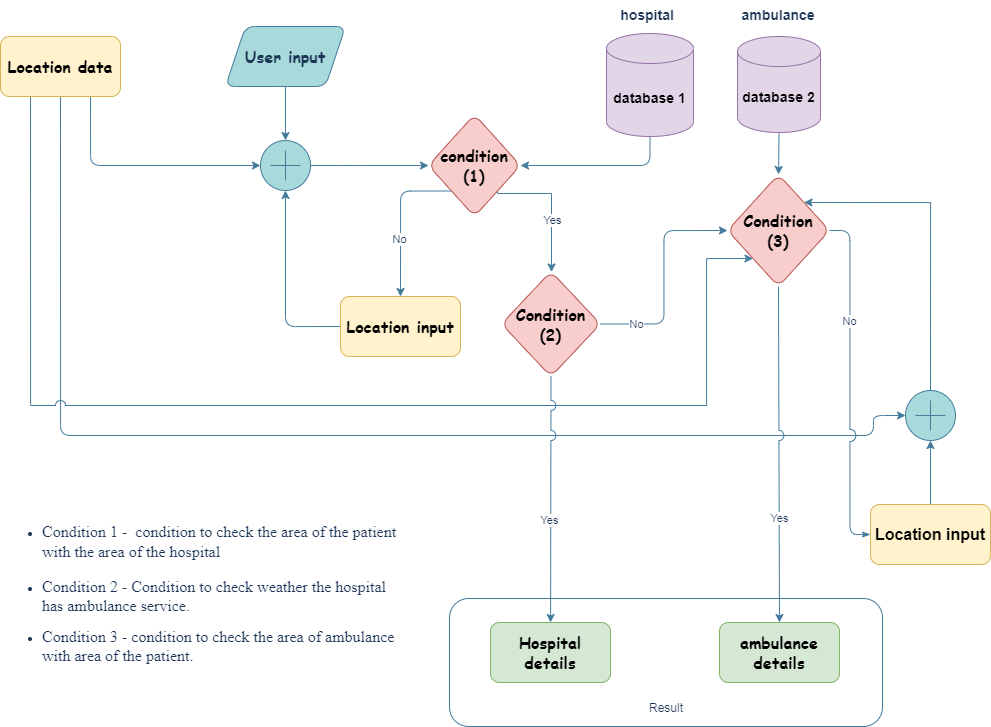

The diagram above was exported from draw.io. Its source (the exported page's mxGraphModel, read from the mxfile embedded in the PNG):
<mxGraphModel dx="1837" dy="1129" grid="0" gridSize="10" guides="1" tooltips="1" connect="1" arrows="1" fold="1" page="1" pageScale="1" pageWidth="1169" pageHeight="827" background="none" math="0" shadow="0">
  <root>
    <mxCell id="0" />
    <mxCell id="1" parent="0" />
    <mxCell id="7O_a3ekZtoDc2EJEtHOm-25" style="edgeStyle=orthogonalEdgeStyle;rounded=1;orthogonalLoop=1;jettySize=auto;html=1;exitX=0.5;exitY=1;exitDx=0;exitDy=0;entryX=0.5;entryY=0;entryDx=0;entryDy=0;entryPerimeter=0;labelBackgroundColor=none;strokeColor=#457B9D;fontColor=default;" parent="1" source="7O_a3ekZtoDc2EJEtHOm-6" target="7O_a3ekZtoDc2EJEtHOm-13" edge="1">
      <mxGeometry relative="1" as="geometry" />
    </mxCell>
    <mxCell id="7O_a3ekZtoDc2EJEtHOm-6" value="&lt;font face=&quot;Comic Sans MS&quot; style=&quot;font-size: 16px;&quot;&gt;&lt;b&gt;User input&lt;/b&gt;&lt;/font&gt;" style="shape=parallelogram;perimeter=parallelogramPerimeter;whiteSpace=wrap;html=1;fixedSize=1;rounded=1;labelBackgroundColor=none;fillColor=#A8DADC;strokeColor=#457B9D;fontColor=#1D3557;" parent="1" vertex="1">
      <mxGeometry x="305" y="50" width="120" height="60" as="geometry" />
    </mxCell>
    <mxCell id="7O_a3ekZtoDc2EJEtHOm-14" style="edgeStyle=orthogonalEdgeStyle;rounded=1;orthogonalLoop=1;jettySize=auto;html=1;exitX=0.75;exitY=1;exitDx=0;exitDy=0;entryX=0;entryY=0.5;entryDx=0;entryDy=0;entryPerimeter=0;labelBackgroundColor=none;strokeColor=#457B9D;fontColor=default;" parent="1" source="7O_a3ekZtoDc2EJEtHOm-9" target="7O_a3ekZtoDc2EJEtHOm-13" edge="1">
      <mxGeometry relative="1" as="geometry" />
    </mxCell>
    <mxCell id="7O_a3ekZtoDc2EJEtHOm-74" style="edgeStyle=orthogonalEdgeStyle;rounded=1;jumpStyle=arc;orthogonalLoop=1;jettySize=auto;html=1;exitX=0.5;exitY=1;exitDx=0;exitDy=0;strokeWidth=1;fontSize=12;startArrow=none;startFill=0;endArrow=classic;endFill=1;entryX=0;entryY=0.5;entryDx=0;entryDy=0;entryPerimeter=0;jumpSize=12;labelBackgroundColor=none;strokeColor=#457B9D;fontColor=default;" parent="1" source="7O_a3ekZtoDc2EJEtHOm-9" target="7O_a3ekZtoDc2EJEtHOm-75" edge="1">
      <mxGeometry relative="1" as="geometry">
        <mxPoint x="964" y="431" as="targetPoint" />
        <Array as="points">
          <mxPoint x="140" y="459" />
          <mxPoint x="953" y="459" />
          <mxPoint x="953" y="439" />
        </Array>
      </mxGeometry>
    </mxCell>
    <mxCell id="ikNdUiMXreFjcSeE1uI0-37" style="edgeStyle=orthogonalEdgeStyle;shape=connector;rounded=0;jumpStyle=arc;jumpSize=10;orthogonalLoop=1;jettySize=auto;html=1;exitX=0.25;exitY=1;exitDx=0;exitDy=0;entryX=0;entryY=1;entryDx=0;entryDy=0;labelBackgroundColor=default;strokeColor=#457B9D;fontFamily=Helvetica;fontSize=11;fontColor=#1D3557;endArrow=classic;fillColor=#A8DADC;" edge="1" parent="1" source="7O_a3ekZtoDc2EJEtHOm-9" target="7O_a3ekZtoDc2EJEtHOm-65">
      <mxGeometry relative="1" as="geometry">
        <Array as="points">
          <mxPoint x="110" y="429" />
          <mxPoint x="786" y="429" />
          <mxPoint x="786" y="282" />
        </Array>
      </mxGeometry>
    </mxCell>
    <mxCell id="7O_a3ekZtoDc2EJEtHOm-9" value="&lt;font face=&quot;Comic Sans MS&quot; style=&quot;font-size: 16px;&quot;&gt;&lt;b&gt;Location data&lt;/b&gt;&lt;/font&gt;" style="rounded=1;whiteSpace=wrap;html=1;labelBackgroundColor=none;fillColor=#fff2cc;strokeColor=#d6b656;" parent="1" vertex="1">
      <mxGeometry x="80" y="60" width="120" height="60" as="geometry" />
    </mxCell>
    <mxCell id="7O_a3ekZtoDc2EJEtHOm-29" style="edgeStyle=orthogonalEdgeStyle;rounded=1;orthogonalLoop=1;jettySize=auto;html=1;exitX=0.5;exitY=1;exitDx=0;exitDy=0;exitPerimeter=0;entryX=1;entryY=0.5;entryDx=0;entryDy=0;labelBackgroundColor=none;strokeColor=#457B9D;fontColor=default;" parent="1" source="7O_a3ekZtoDc2EJEtHOm-11" target="7O_a3ekZtoDc2EJEtHOm-15" edge="1">
      <mxGeometry relative="1" as="geometry">
        <mxPoint x="730.1428571428573" y="280" as="targetPoint" />
      </mxGeometry>
    </mxCell>
    <mxCell id="7O_a3ekZtoDc2EJEtHOm-11" value="&lt;font style=&quot;font-size: 14px;&quot;&gt;&lt;b&gt;database 1&lt;/b&gt;&lt;/font&gt;" style="shape=cylinder3;whiteSpace=wrap;html=1;boundedLbl=1;backgroundOutline=1;size=15;rounded=1;labelBackgroundColor=none;fillColor=#e1d5e7;strokeColor=#9673a6;" parent="1" vertex="1">
      <mxGeometry x="686" y="57" width="87" height="103" as="geometry" />
    </mxCell>
    <mxCell id="7O_a3ekZtoDc2EJEtHOm-24" style="edgeStyle=orthogonalEdgeStyle;rounded=1;orthogonalLoop=1;jettySize=auto;html=1;exitX=1;exitY=0.5;exitDx=0;exitDy=0;exitPerimeter=0;entryX=0;entryY=0.5;entryDx=0;entryDy=0;labelBackgroundColor=none;strokeColor=#457B9D;fontColor=default;" parent="1" source="7O_a3ekZtoDc2EJEtHOm-13" target="7O_a3ekZtoDc2EJEtHOm-15" edge="1">
      <mxGeometry relative="1" as="geometry">
        <Array as="points">
          <mxPoint x="433" y="189" />
          <mxPoint x="433" y="189" />
        </Array>
      </mxGeometry>
    </mxCell>
    <mxCell id="7O_a3ekZtoDc2EJEtHOm-13" value="" style="verticalLabelPosition=bottom;shadow=0;dashed=0;align=center;html=1;verticalAlign=top;shape=mxgraph.electrical.abstract.summation_point;rounded=1;labelBackgroundColor=none;fillColor=#A8DADC;strokeColor=#457B9D;fontColor=#1D3557;" parent="1" vertex="1">
      <mxGeometry x="340" y="164" width="50" height="50" as="geometry" />
    </mxCell>
    <mxCell id="7O_a3ekZtoDc2EJEtHOm-32" style="edgeStyle=orthogonalEdgeStyle;rounded=1;orthogonalLoop=1;jettySize=auto;html=1;exitX=0;exitY=1;exitDx=0;exitDy=0;labelBackgroundColor=none;strokeColor=#457B9D;fontColor=default;" parent="1" source="7O_a3ekZtoDc2EJEtHOm-15" edge="1">
      <mxGeometry relative="1" as="geometry">
        <mxPoint x="480" y="320" as="targetPoint" />
      </mxGeometry>
    </mxCell>
    <mxCell id="ikNdUiMXreFjcSeE1uI0-13" value="No" style="edgeLabel;html=1;align=center;verticalAlign=middle;resizable=0;points=[];fontColor=#1D3557;" vertex="1" connectable="0" parent="7O_a3ekZtoDc2EJEtHOm-32">
      <mxGeometry x="0.2667" y="-2" relative="1" as="geometry">
        <mxPoint as="offset" />
      </mxGeometry>
    </mxCell>
    <mxCell id="ikNdUiMXreFjcSeE1uI0-31" style="edgeStyle=orthogonalEdgeStyle;rounded=0;orthogonalLoop=1;jettySize=auto;html=1;exitX=1;exitY=1;exitDx=0;exitDy=0;strokeColor=#457B9D;fontColor=#1D3557;fillColor=#A8DADC;" edge="1" parent="1" source="7O_a3ekZtoDc2EJEtHOm-15" target="7O_a3ekZtoDc2EJEtHOm-37">
      <mxGeometry relative="1" as="geometry">
        <Array as="points">
          <mxPoint x="577" y="217" />
          <mxPoint x="631" y="217" />
        </Array>
      </mxGeometry>
    </mxCell>
    <mxCell id="ikNdUiMXreFjcSeE1uI0-32" value="Yes" style="edgeLabel;html=1;align=center;verticalAlign=middle;resizable=0;points=[];fontColor=#1D3557;" vertex="1" connectable="0" parent="ikNdUiMXreFjcSeE1uI0-31">
      <mxGeometry x="0.2402" relative="1" as="geometry">
        <mxPoint as="offset" />
      </mxGeometry>
    </mxCell>
    <mxCell id="7O_a3ekZtoDc2EJEtHOm-15" value="&lt;font face=&quot;Comic Sans MS&quot; style=&quot;font-size: 16px;&quot;&gt;&lt;b&gt;condition&lt;br&gt;(1)&lt;/b&gt;&lt;/font&gt;" style="rhombus;whiteSpace=wrap;html=1;rounded=1;labelBackgroundColor=none;fillColor=#f8cecc;strokeColor=#b85450;" parent="1" vertex="1">
      <mxGeometry x="508" y="138" width="92" height="102" as="geometry" />
    </mxCell>
    <mxCell id="ikNdUiMXreFjcSeE1uI0-35" style="edgeStyle=orthogonalEdgeStyle;shape=connector;rounded=0;jumpStyle=arc;jumpSize=10;orthogonalLoop=1;jettySize=auto;html=1;exitX=0.5;exitY=1;exitDx=0;exitDy=0;exitPerimeter=0;entryX=0.5;entryY=0;entryDx=0;entryDy=0;labelBackgroundColor=default;strokeColor=#457B9D;fontFamily=Helvetica;fontSize=11;fontColor=#1D3557;endArrow=classic;fillColor=#A8DADC;" edge="1" parent="1" source="7O_a3ekZtoDc2EJEtHOm-26" target="7O_a3ekZtoDc2EJEtHOm-65">
      <mxGeometry relative="1" as="geometry" />
    </mxCell>
    <mxCell id="7O_a3ekZtoDc2EJEtHOm-26" value="&lt;font style=&quot;font-size: 14px;&quot;&gt;&lt;b&gt;database 2&lt;/b&gt;&lt;/font&gt;" style="shape=cylinder3;whiteSpace=wrap;html=1;boundedLbl=1;backgroundOutline=1;size=15;rounded=1;labelBackgroundColor=none;fillColor=#e1d5e7;strokeColor=#9673a6;" parent="1" vertex="1">
      <mxGeometry x="817" y="60" width="83" height="96" as="geometry" />
    </mxCell>
    <mxCell id="7O_a3ekZtoDc2EJEtHOm-27" value="&lt;font style=&quot;font-size: 14px;&quot;&gt;&lt;b&gt;hospital&lt;/b&gt;&lt;/font&gt;" style="text;html=1;strokeColor=none;fillColor=none;align=center;verticalAlign=middle;whiteSpace=wrap;rounded=1;labelBackgroundColor=none;fontColor=#1D3557;" parent="1" vertex="1">
      <mxGeometry x="697" y="24" width="60" height="30" as="geometry" />
    </mxCell>
    <mxCell id="7O_a3ekZtoDc2EJEtHOm-28" value="&lt;font style=&quot;font-size: 14px;&quot;&gt;&lt;b&gt;ambulance&lt;/b&gt;&lt;/font&gt;" style="text;html=1;strokeColor=none;fillColor=none;align=center;verticalAlign=middle;whiteSpace=wrap;rounded=1;labelBackgroundColor=none;fontColor=#1D3557;" parent="1" vertex="1">
      <mxGeometry x="828" y="24" width="60" height="30" as="geometry" />
    </mxCell>
    <mxCell id="ikNdUiMXreFjcSeE1uI0-1" style="edgeStyle=orthogonalEdgeStyle;rounded=1;orthogonalLoop=1;jettySize=auto;html=1;entryX=0;entryY=0.5;entryDx=0;entryDy=0;labelBackgroundColor=none;strokeColor=#457B9D;fontColor=default;" edge="1" parent="1" source="7O_a3ekZtoDc2EJEtHOm-37" target="7O_a3ekZtoDc2EJEtHOm-65">
      <mxGeometry relative="1" as="geometry" />
    </mxCell>
    <mxCell id="ikNdUiMXreFjcSeE1uI0-11" value="No" style="edgeLabel;html=1;align=center;verticalAlign=middle;resizable=0;points=[];fontColor=#1D3557;" vertex="1" connectable="0" parent="ikNdUiMXreFjcSeE1uI0-1">
      <mxGeometry x="-0.6268" y="-4" relative="1" as="geometry">
        <mxPoint x="-6" y="-4" as="offset" />
      </mxGeometry>
    </mxCell>
    <mxCell id="ikNdUiMXreFjcSeE1uI0-5" style="edgeStyle=orthogonalEdgeStyle;rounded=0;orthogonalLoop=1;jettySize=auto;html=1;exitX=0.5;exitY=1;exitDx=0;exitDy=0;strokeColor=#457B9D;fontColor=#1D3557;fillColor=#A8DADC;jumpStyle=arc;jumpSize=10;" edge="1" parent="1" source="7O_a3ekZtoDc2EJEtHOm-37" target="7O_a3ekZtoDc2EJEtHOm-45">
      <mxGeometry relative="1" as="geometry" />
    </mxCell>
    <mxCell id="ikNdUiMXreFjcSeE1uI0-6" value="Yes" style="edgeLabel;html=1;align=center;verticalAlign=middle;resizable=0;points=[];fontColor=#1D3557;" vertex="1" connectable="0" parent="ikNdUiMXreFjcSeE1uI0-5">
      <mxGeometry x="0.168" y="2" relative="1" as="geometry">
        <mxPoint x="-4" y="-1" as="offset" />
      </mxGeometry>
    </mxCell>
    <mxCell id="7O_a3ekZtoDc2EJEtHOm-37" value="&lt;font face=&quot;Comic Sans MS&quot; style=&quot;font-size: 16px;&quot;&gt;&lt;b&gt;Condition&lt;br&gt;(2)&lt;/b&gt;&lt;/font&gt;" style="rhombus;whiteSpace=wrap;html=1;rounded=1;labelBackgroundColor=none;fillColor=#f8cecc;strokeColor=#b85450;" parent="1" vertex="1">
      <mxGeometry x="581" y="295" width="99" height="105" as="geometry" />
    </mxCell>
    <mxCell id="7O_a3ekZtoDc2EJEtHOm-42" style="edgeStyle=orthogonalEdgeStyle;rounded=1;orthogonalLoop=1;jettySize=auto;html=1;exitX=0;exitY=0.5;exitDx=0;exitDy=0;entryX=0.5;entryY=1;entryDx=0;entryDy=0;entryPerimeter=0;labelBackgroundColor=none;strokeColor=#457B9D;fontColor=default;" parent="1" source="7O_a3ekZtoDc2EJEtHOm-39" target="7O_a3ekZtoDc2EJEtHOm-13" edge="1">
      <mxGeometry relative="1" as="geometry" />
    </mxCell>
    <mxCell id="7O_a3ekZtoDc2EJEtHOm-39" value="&lt;font face=&quot;Comic Sans MS&quot; style=&quot;font-size: 16px;&quot;&gt;&lt;b&gt;Location input&lt;/b&gt;&lt;/font&gt;" style="rounded=1;whiteSpace=wrap;html=1;labelBackgroundColor=none;fillColor=#fff2cc;strokeColor=#d6b656;" parent="1" vertex="1">
      <mxGeometry x="420" y="320" width="120" height="60" as="geometry" />
    </mxCell>
    <mxCell id="7O_a3ekZtoDc2EJEtHOm-73" style="edgeStyle=orthogonalEdgeStyle;rounded=1;jumpStyle=arc;orthogonalLoop=1;jettySize=auto;html=1;entryX=0;entryY=0.5;entryDx=0;entryDy=0;strokeWidth=1;fontSize=12;startArrow=none;startFill=0;endArrow=classicThin;endFill=1;jumpSize=12;labelBackgroundColor=none;strokeColor=#457B9D;fontColor=default;exitX=1;exitY=0.5;exitDx=0;exitDy=0;" parent="1" source="7O_a3ekZtoDc2EJEtHOm-65" target="7O_a3ekZtoDc2EJEtHOm-72" edge="1">
      <mxGeometry relative="1" as="geometry">
        <mxPoint x="950" y="250" as="sourcePoint" />
      </mxGeometry>
    </mxCell>
    <mxCell id="ikNdUiMXreFjcSeE1uI0-10" value="No" style="edgeLabel;html=1;align=center;verticalAlign=middle;resizable=0;points=[];fontColor=#1D3557;" vertex="1" connectable="0" parent="7O_a3ekZtoDc2EJEtHOm-73">
      <mxGeometry x="-0.361" y="-1" relative="1" as="geometry">
        <mxPoint as="offset" />
      </mxGeometry>
    </mxCell>
    <mxCell id="ikNdUiMXreFjcSeE1uI0-38" style="edgeStyle=orthogonalEdgeStyle;shape=connector;rounded=0;jumpStyle=arc;jumpSize=10;orthogonalLoop=1;jettySize=auto;html=1;exitX=0.5;exitY=1;exitDx=0;exitDy=0;labelBackgroundColor=default;strokeColor=#457B9D;fontFamily=Helvetica;fontSize=11;fontColor=#1D3557;endArrow=classic;fillColor=#A8DADC;" edge="1" parent="1" source="7O_a3ekZtoDc2EJEtHOm-65" target="7O_a3ekZtoDc2EJEtHOm-67">
      <mxGeometry relative="1" as="geometry" />
    </mxCell>
    <mxCell id="ikNdUiMXreFjcSeE1uI0-39" value="Yes" style="edgeLabel;html=1;align=center;verticalAlign=middle;resizable=0;points=[];fontSize=11;fontFamily=Helvetica;fontColor=#1D3557;" vertex="1" connectable="0" parent="ikNdUiMXreFjcSeE1uI0-38">
      <mxGeometry x="0.368" y="3" relative="1" as="geometry">
        <mxPoint x="-4" y="1" as="offset" />
      </mxGeometry>
    </mxCell>
    <mxCell id="7O_a3ekZtoDc2EJEtHOm-65" value="&lt;font style=&quot;font-size: 16px;&quot; face=&quot;Comic Sans MS&quot;&gt;&lt;b&gt;Condition&lt;br&gt;(3)&lt;/b&gt;&lt;/font&gt;" style="rhombus;whiteSpace=wrap;html=1;rounded=1;labelBackgroundColor=none;fillColor=#f8cecc;strokeColor=#b85450;" parent="1" vertex="1">
      <mxGeometry x="807" y="198" width="102" height="112" as="geometry" />
    </mxCell>
    <mxCell id="7O_a3ekZtoDc2EJEtHOm-76" style="edgeStyle=orthogonalEdgeStyle;rounded=1;jumpStyle=arc;orthogonalLoop=1;jettySize=auto;html=1;exitX=0.5;exitY=0;exitDx=0;exitDy=0;entryX=0.5;entryY=1;entryDx=0;entryDy=0;entryPerimeter=0;strokeWidth=1;fontSize=12;startArrow=none;startFill=0;endArrow=classic;endFill=1;labelBackgroundColor=none;strokeColor=#457B9D;fontColor=default;" parent="1" source="7O_a3ekZtoDc2EJEtHOm-72" target="7O_a3ekZtoDc2EJEtHOm-75" edge="1">
      <mxGeometry relative="1" as="geometry" />
    </mxCell>
    <mxCell id="7O_a3ekZtoDc2EJEtHOm-72" value="&lt;font style=&quot;font-size: 16px;&quot;&gt;&lt;b&gt;Location input&lt;/b&gt;&lt;/font&gt;" style="rounded=1;whiteSpace=wrap;html=1;labelBackgroundColor=none;fillColor=#fff2cc;strokeColor=#d6b656;" parent="1" vertex="1">
      <mxGeometry x="950" y="528" width="120" height="60" as="geometry" />
    </mxCell>
    <mxCell id="ikNdUiMXreFjcSeE1uI0-40" style="edgeStyle=orthogonalEdgeStyle;shape=connector;rounded=0;jumpStyle=arc;jumpSize=10;orthogonalLoop=1;jettySize=auto;html=1;exitX=0.5;exitY=0;exitDx=0;exitDy=0;exitPerimeter=0;entryX=1;entryY=0;entryDx=0;entryDy=0;labelBackgroundColor=default;strokeColor=#457B9D;fontFamily=Helvetica;fontSize=11;fontColor=#1D3557;endArrow=classic;fillColor=#A8DADC;" edge="1" parent="1" source="7O_a3ekZtoDc2EJEtHOm-75" target="7O_a3ekZtoDc2EJEtHOm-65">
      <mxGeometry relative="1" as="geometry">
        <Array as="points">
          <mxPoint x="1010" y="226" />
        </Array>
      </mxGeometry>
    </mxCell>
    <mxCell id="7O_a3ekZtoDc2EJEtHOm-75" value="" style="verticalLabelPosition=bottom;shadow=0;dashed=0;align=center;html=1;verticalAlign=top;shape=mxgraph.electrical.abstract.summation_point;rounded=1;fontSize=16;labelBackgroundColor=none;fillColor=#A8DADC;strokeColor=#457B9D;fontColor=#1D3557;" parent="1" vertex="1">
      <mxGeometry x="985" y="414" width="50" height="50" as="geometry" />
    </mxCell>
    <mxCell id="ikNdUiMXreFjcSeE1uI0-16" value="" style="group" vertex="1" connectable="0" parent="1">
      <mxGeometry x="529" y="622" width="433" height="128" as="geometry" />
    </mxCell>
    <mxCell id="ikNdUiMXreFjcSeE1uI0-15" value="" style="group" vertex="1" connectable="0" parent="ikNdUiMXreFjcSeE1uI0-16">
      <mxGeometry width="433" height="128" as="geometry" />
    </mxCell>
    <mxCell id="7O_a3ekZtoDc2EJEtHOm-79" value="" style="rounded=1;whiteSpace=wrap;html=1;fontFamily=Helvetica;fontSize=12;fontColor=#1D3557;fillColor=none;labelBackgroundColor=none;strokeColor=#457B9D;" parent="ikNdUiMXreFjcSeE1uI0-15" vertex="1">
      <mxGeometry width="433" height="128" as="geometry" />
    </mxCell>
    <mxCell id="7O_a3ekZtoDc2EJEtHOm-45" value="&lt;font face=&quot;Comic Sans MS&quot; style=&quot;font-size: 16px;&quot;&gt;&lt;b&gt;Hospital details&lt;/b&gt;&lt;/font&gt;" style="rounded=1;whiteSpace=wrap;html=1;labelBackgroundColor=none;fillColor=#d5e8d4;strokeColor=#82b366;" parent="ikNdUiMXreFjcSeE1uI0-15" vertex="1">
      <mxGeometry x="41" y="24" width="120" height="60" as="geometry" />
    </mxCell>
    <mxCell id="7O_a3ekZtoDc2EJEtHOm-67" value="&lt;font face=&quot;Comic Sans MS&quot; style=&quot;font-size: 16px;&quot;&gt;&lt;b&gt;ambulance details&lt;/b&gt;&lt;/font&gt;" style="rounded=1;whiteSpace=wrap;html=1;labelBackgroundColor=none;fillColor=#d5e8d4;strokeColor=#82b366;" parent="ikNdUiMXreFjcSeE1uI0-15" vertex="1">
      <mxGeometry x="270" y="24" width="120" height="60" as="geometry" />
    </mxCell>
    <mxCell id="7O_a3ekZtoDc2EJEtHOm-78" value="Result" style="text;html=1;strokeColor=none;fillColor=none;align=center;verticalAlign=middle;whiteSpace=wrap;rounded=1;fontFamily=Helvetica;fontSize=12;fontColor=#1D3557;labelBackgroundColor=none;" parent="ikNdUiMXreFjcSeE1uI0-16" vertex="1">
      <mxGeometry x="186.5" y="95" width="60" height="30" as="geometry" />
    </mxCell>
    <mxCell id="ikNdUiMXreFjcSeE1uI0-30" value="&lt;h4&gt;&lt;/h4&gt;&lt;h4&gt;&lt;ul&gt;&lt;li&gt;&lt;font face=&quot;Times New Roman&quot; style=&quot;font-weight: normal; font-size: 16px;&quot;&gt;Condition 1 -&amp;nbsp; condition to check the area of the patient with the area of the hospital&lt;/font&gt;&lt;/li&gt;&lt;/ul&gt;&lt;/h4&gt;&lt;ul&gt;&lt;li&gt;&lt;font face=&quot;Times New Roman&quot; size=&quot;3&quot;&gt;Condition 2 - Condition to check weather the hospital has ambulance service.&lt;/font&gt;&lt;/li&gt;&lt;/ul&gt;&lt;ul&gt;&lt;li&gt;&lt;font face=&quot;Times New Roman&quot; size=&quot;3&quot;&gt;Condition 3 - condition to check the area of ambulance with area of the patient.&lt;/font&gt;&lt;/li&gt;&lt;/ul&gt;" style="text;strokeColor=none;fillColor=none;html=1;whiteSpace=wrap;verticalAlign=middle;overflow=hidden;fontColor=#1D3557;" vertex="1" parent="1">
      <mxGeometry x="80" y="528" width="404" height="170" as="geometry" />
    </mxCell>
  </root>
</mxGraphModel>